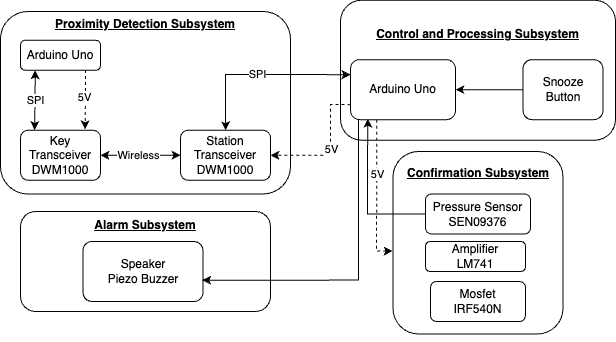

The diagram above was exported from draw.io. Its source (the exported page's mxGraphModel, read from the mxfile embedded in the PNG):
<mxGraphModel dx="1595" dy="594" grid="1" gridSize="10" guides="1" tooltips="1" connect="1" arrows="1" fold="1" page="1" pageScale="1" pageWidth="850" pageHeight="1100" math="0" shadow="0">
  <root>
    <mxCell id="0" />
    <mxCell id="1" parent="0" />
    <mxCell id="MpGLVsND9ZKWJ5BJMDgU-5" value="&lt;b&gt;&lt;u&gt;Control and Processing Subsystem&lt;br&gt;&lt;br&gt;&lt;br&gt;&lt;br&gt;&lt;br&gt;&lt;br&gt;&lt;/u&gt;&lt;/b&gt;" style="rounded=1;whiteSpace=wrap;html=1;" parent="1" vertex="1">
      <mxGeometry x="270" y="218.75" width="275" height="140" as="geometry" />
    </mxCell>
    <mxCell id="MpGLVsND9ZKWJ5BJMDgU-6" value="&lt;p style=&quot;line-height: 130%;&quot;&gt;&lt;b&gt;&lt;u&gt;Proximity Detection Subsystem&lt;br&gt;&lt;br&gt;&lt;br&gt;&lt;br&gt;&lt;br&gt;&lt;br&gt;&lt;br&gt;&lt;br&gt;&lt;br&gt;&lt;br&gt;&lt;br&gt;&lt;/u&gt;&lt;/b&gt;&lt;/p&gt;" style="rounded=1;whiteSpace=wrap;html=1;" parent="1" vertex="1">
      <mxGeometry x="-70" y="230" width="290" height="182.5" as="geometry" />
    </mxCell>
    <mxCell id="MpGLVsND9ZKWJ5BJMDgU-7" value="&lt;p style=&quot;line-height: 290%;&quot;&gt;&lt;b&gt;&lt;u&gt;Confirmation Subsystem&lt;br&gt;&lt;br&gt;&lt;br&gt;&lt;br&gt;&lt;br&gt;&lt;/u&gt;&lt;/b&gt;&lt;/p&gt;" style="rounded=1;whiteSpace=wrap;html=1;align=center;" parent="1" vertex="1">
      <mxGeometry x="322.5" y="370" width="170" height="182.5" as="geometry" />
    </mxCell>
    <mxCell id="MpGLVsND9ZKWJ5BJMDgU-10" value="&lt;b&gt;&lt;u&gt;Alarm Subsystem&lt;br&gt;&lt;br&gt;&lt;br&gt;&lt;br&gt;&lt;br&gt;&lt;br&gt;&lt;/u&gt;&lt;/b&gt;" style="rounded=1;whiteSpace=wrap;html=1;" parent="1" vertex="1">
      <mxGeometry x="-50" y="430" width="250" height="100" as="geometry" />
    </mxCell>
    <mxCell id="HK0wFkhwzExZbIiNrqEP-23" style="edgeStyle=orthogonalEdgeStyle;rounded=0;orthogonalLoop=1;jettySize=auto;html=1;exitX=0;exitY=0.75;exitDx=0;exitDy=0;entryX=1;entryY=0.5;entryDx=0;entryDy=0;dashed=1;" edge="1" parent="1" source="MpGLVsND9ZKWJ5BJMDgU-14" target="MpGLVsND9ZKWJ5BJMDgU-19">
      <mxGeometry relative="1" as="geometry">
        <Array as="points">
          <mxPoint x="260" y="323" />
          <mxPoint x="260" y="374" />
        </Array>
      </mxGeometry>
    </mxCell>
    <mxCell id="HK0wFkhwzExZbIiNrqEP-24" value="5V" style="edgeLabel;html=1;align=center;verticalAlign=middle;resizable=0;points=[];" vertex="1" connectable="0" parent="HK0wFkhwzExZbIiNrqEP-23">
      <mxGeometry x="-0.004" y="1" relative="1" as="geometry">
        <mxPoint as="offset" />
      </mxGeometry>
    </mxCell>
    <mxCell id="MpGLVsND9ZKWJ5BJMDgU-14" value="Arduino Uno" style="rounded=1;whiteSpace=wrap;html=1;" parent="1" vertex="1">
      <mxGeometry x="280" y="278.13" width="105" height="60" as="geometry" />
    </mxCell>
    <mxCell id="MpGLVsND9ZKWJ5BJMDgU-15" value="Speaker&lt;br&gt;Piezo Buzzer" style="rounded=1;whiteSpace=wrap;html=1;" parent="1" vertex="1">
      <mxGeometry x="12.5" y="460" width="120" height="60" as="geometry" />
    </mxCell>
    <mxCell id="MpGLVsND9ZKWJ5BJMDgU-18" value="Key Transceiver&lt;br&gt;DWM1000" style="rounded=1;whiteSpace=wrap;html=1;" parent="1" vertex="1">
      <mxGeometry x="-50" y="348.75" width="80" height="50" as="geometry" />
    </mxCell>
    <mxCell id="MpGLVsND9ZKWJ5BJMDgU-19" value="Station Transceiver&lt;br&gt;DWM1000" style="rounded=1;whiteSpace=wrap;html=1;" parent="1" vertex="1">
      <mxGeometry x="110" y="348.75" width="90" height="50" as="geometry" />
    </mxCell>
    <mxCell id="MpGLVsND9ZKWJ5BJMDgU-20" value="Pressure Sensor SEN09376" style="rounded=1;whiteSpace=wrap;html=1;" parent="1" vertex="1">
      <mxGeometry x="355" y="412.5" width="105" height="40" as="geometry" />
    </mxCell>
    <mxCell id="HK0wFkhwzExZbIiNrqEP-26" style="edgeStyle=orthogonalEdgeStyle;rounded=0;orthogonalLoop=1;jettySize=auto;html=1;" edge="1" parent="1" source="MpGLVsND9ZKWJ5BJMDgU-17" target="MpGLVsND9ZKWJ5BJMDgU-14">
      <mxGeometry relative="1" as="geometry" />
    </mxCell>
    <mxCell id="MpGLVsND9ZKWJ5BJMDgU-17" value="Snooze Button" style="rounded=1;whiteSpace=wrap;html=1;" parent="1" vertex="1">
      <mxGeometry x="452.5" y="278.13" width="80" height="60" as="geometry" />
    </mxCell>
    <mxCell id="HK0wFkhwzExZbIiNrqEP-16" style="edgeStyle=orthogonalEdgeStyle;rounded=0;orthogonalLoop=1;jettySize=auto;html=1;entryX=0.806;entryY=-0.017;entryDx=0;entryDy=0;dashed=1;entryPerimeter=0;exitX=0.812;exitY=0.989;exitDx=0;exitDy=0;exitPerimeter=0;" edge="1" parent="1" source="vFG7A9B5hHCaApxr6u7I-47" target="MpGLVsND9ZKWJ5BJMDgU-18">
      <mxGeometry relative="1" as="geometry">
        <mxPoint x="14.760000000000005" y="286.88" as="sourcePoint" />
        <mxPoint x="14.760000000000005" y="346.88" as="targetPoint" />
      </mxGeometry>
    </mxCell>
    <mxCell id="HK0wFkhwzExZbIiNrqEP-17" value="5V" style="edgeLabel;html=1;align=center;verticalAlign=middle;resizable=0;points=[];" vertex="1" connectable="0" parent="HK0wFkhwzExZbIiNrqEP-16">
      <mxGeometry x="-0.1138" y="-1" relative="1" as="geometry">
        <mxPoint as="offset" />
      </mxGeometry>
    </mxCell>
    <mxCell id="vFG7A9B5hHCaApxr6u7I-47" value="Arduino Uno" style="rounded=1;whiteSpace=wrap;html=1;" parent="1" vertex="1">
      <mxGeometry x="-50" y="258.75" width="80" height="30" as="geometry" />
    </mxCell>
    <mxCell id="HK0wFkhwzExZbIiNrqEP-14" value="" style="endArrow=classic;startArrow=classic;html=1;rounded=0;exitX=0.177;exitY=-0.004;exitDx=0;exitDy=0;exitPerimeter=0;entryX=0.185;entryY=0.999;entryDx=0;entryDy=0;entryPerimeter=0;" edge="1" parent="1" source="MpGLVsND9ZKWJ5BJMDgU-18" target="vFG7A9B5hHCaApxr6u7I-47">
      <mxGeometry width="50" height="50" relative="1" as="geometry">
        <mxPoint x="-35.239999999999995" y="346.88" as="sourcePoint" />
        <mxPoint x="-35" y="288.75" as="targetPoint" />
      </mxGeometry>
    </mxCell>
    <mxCell id="HK0wFkhwzExZbIiNrqEP-15" value="SPI" style="edgeLabel;html=1;align=center;verticalAlign=middle;resizable=0;points=[];" vertex="1" connectable="0" parent="HK0wFkhwzExZbIiNrqEP-14">
      <mxGeometry x="-0.0007" relative="1" as="geometry">
        <mxPoint as="offset" />
      </mxGeometry>
    </mxCell>
    <mxCell id="HK0wFkhwzExZbIiNrqEP-18" value="" style="endArrow=classic;startArrow=classic;html=1;rounded=0;entryX=0;entryY=0.5;entryDx=0;entryDy=0;exitX=1;exitY=0.5;exitDx=0;exitDy=0;" edge="1" parent="1" source="MpGLVsND9ZKWJ5BJMDgU-18" target="MpGLVsND9ZKWJ5BJMDgU-19">
      <mxGeometry width="50" height="50" relative="1" as="geometry">
        <mxPoint x="100" y="373.25" as="sourcePoint" />
        <mxPoint x="139" y="373.75" as="targetPoint" />
        <Array as="points" />
      </mxGeometry>
    </mxCell>
    <mxCell id="HK0wFkhwzExZbIiNrqEP-20" value="Wireless" style="edgeLabel;html=1;align=center;verticalAlign=middle;resizable=0;points=[];" vertex="1" connectable="0" parent="HK0wFkhwzExZbIiNrqEP-18">
      <mxGeometry x="-0.049" relative="1" as="geometry">
        <mxPoint as="offset" />
      </mxGeometry>
    </mxCell>
    <mxCell id="HK0wFkhwzExZbIiNrqEP-28" value="" style="endArrow=classic;startArrow=classic;html=1;rounded=0;edgeStyle=orthogonalEdgeStyle;exitX=0.5;exitY=0;exitDx=0;exitDy=0;entryX=0;entryY=0.25;entryDx=0;entryDy=0;" edge="1" parent="1" source="MpGLVsND9ZKWJ5BJMDgU-19" target="MpGLVsND9ZKWJ5BJMDgU-14">
      <mxGeometry width="50" height="50" relative="1" as="geometry">
        <mxPoint x="150" y="340" as="sourcePoint" />
        <mxPoint x="200" y="290" as="targetPoint" />
      </mxGeometry>
    </mxCell>
    <mxCell id="HK0wFkhwzExZbIiNrqEP-29" value="SPI" style="edgeLabel;html=1;align=center;verticalAlign=middle;resizable=0;points=[];" vertex="1" connectable="0" parent="HK0wFkhwzExZbIiNrqEP-28">
      <mxGeometry x="-0.031" relative="1" as="geometry">
        <mxPoint as="offset" />
      </mxGeometry>
    </mxCell>
    <mxCell id="HK0wFkhwzExZbIiNrqEP-30" style="edgeStyle=orthogonalEdgeStyle;rounded=0;orthogonalLoop=1;jettySize=auto;html=1;entryX=0.166;entryY=0.984;entryDx=0;entryDy=0;entryPerimeter=0;" edge="1" parent="1" source="MpGLVsND9ZKWJ5BJMDgU-20" target="MpGLVsND9ZKWJ5BJMDgU-14">
      <mxGeometry relative="1" as="geometry">
        <Array as="points">
          <mxPoint x="297" y="433" />
          <mxPoint x="297" y="375" />
        </Array>
      </mxGeometry>
    </mxCell>
    <mxCell id="HK0wFkhwzExZbIiNrqEP-31" value="Amplifier&lt;div&gt;LM741&lt;br&gt;&lt;/div&gt;" style="rounded=1;whiteSpace=wrap;html=1;" vertex="1" parent="1">
      <mxGeometry x="355" y="460" width="100" height="30" as="geometry" />
    </mxCell>
    <mxCell id="HK0wFkhwzExZbIiNrqEP-32" value="Mosfet&lt;div&gt;IRF540N&lt;br&gt;&lt;/div&gt;" style="rounded=1;whiteSpace=wrap;html=1;" vertex="1" parent="1">
      <mxGeometry x="360" y="500" width="95" height="40" as="geometry" />
    </mxCell>
    <mxCell id="HK0wFkhwzExZbIiNrqEP-37" style="edgeStyle=orthogonalEdgeStyle;rounded=0;orthogonalLoop=1;jettySize=auto;html=1;exitX=0.25;exitY=1;exitDx=0;exitDy=0;entryX=-0.002;entryY=0.545;entryDx=0;entryDy=0;entryPerimeter=0;dashed=1;" edge="1" parent="1" source="MpGLVsND9ZKWJ5BJMDgU-14" target="MpGLVsND9ZKWJ5BJMDgU-7">
      <mxGeometry relative="1" as="geometry">
        <Array as="points">
          <mxPoint x="306" y="358" />
          <mxPoint x="306" y="470" />
        </Array>
      </mxGeometry>
    </mxCell>
    <mxCell id="HK0wFkhwzExZbIiNrqEP-38" value="5V" style="edgeLabel;html=1;align=center;verticalAlign=middle;resizable=0;points=[];" vertex="1" connectable="0" parent="HK0wFkhwzExZbIiNrqEP-37">
      <mxGeometry x="-0.2647" relative="1" as="geometry">
        <mxPoint as="offset" />
      </mxGeometry>
    </mxCell>
    <mxCell id="HK0wFkhwzExZbIiNrqEP-39" style="edgeStyle=orthogonalEdgeStyle;rounded=0;orthogonalLoop=1;jettySize=auto;html=1;exitX=0.075;exitY=0.991;exitDx=0;exitDy=0;entryX=0.993;entryY=0.644;entryDx=0;entryDy=0;entryPerimeter=0;exitPerimeter=0;" edge="1" parent="1" source="MpGLVsND9ZKWJ5BJMDgU-14" target="MpGLVsND9ZKWJ5BJMDgU-15">
      <mxGeometry relative="1" as="geometry" />
    </mxCell>
  </root>
</mxGraphModel>